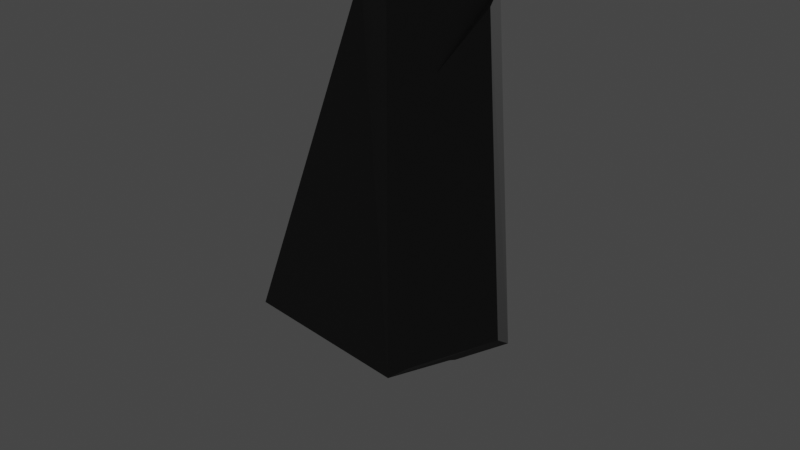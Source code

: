 # Source: stone.blend  (saved by Blender 3.2.14; exported with 4.5.12 LTS)
import bpy
from mathutils import Matrix  # noqa: F401  (used for matrix-valued properties, if any)

bpy.ops.wm.read_factory_settings(use_empty=True)
scene = bpy.context.scene
scene.name = 'Scene'

# ---- collections
col_collection = bpy.data.collections.new('Collection'); scene.collection.children.link(col_collection)

# ---- materials (node trees are filled in below, after node groups)
mat_material = bpy.data.materials.new('Material')
mat_material.alpha_threshold = 0.0
mat_material.use_transparent_shadow = False
mat_material.line_color = (0.0, 0.0, 0.0, 1.0)

# ---- material node trees
mat_material.use_nodes = True; mat_material.node_tree.nodes.clear()
_N = mat_material.node_tree.nodes; _L = mat_material.node_tree.links
n0 = _N.new('ShaderNodeOutputMaterial'); n0.name = 'Material Output'; n0.location = (300, 300)
n1 = _N.new('ShaderNodeBsdfPrincipled'); n1.name = 'Principled BSDF'; n1.location = (10, 300)
n1.distribution = 'GGX'
n1.subsurface_method = 'RANDOM_WALK_SKIN'
n1.inputs[0].default_value = (0.1065, 0.1065, 0.1065, 1.0)
n1.inputs[1].default_value = 0.75
n1.inputs[2].default_value = 0.75
n1.inputs[3].default_value = 1.45
n1.inputs[27].default_value = (0.0, 0.0, 0.0, 1.0)
n1.inputs[28].default_value = 1.0
_L.new(n1.outputs[0], n0.inputs[0])
n0.is_active_output = True

# ---- world
world_world = bpy.data.worlds.new('World'); scene.world = world_world
world_world.use_nodes = True; world_world.node_tree.nodes.clear()
_N = world_world.node_tree.nodes; _L = world_world.node_tree.links
n0 = _N.new('ShaderNodeOutputWorld'); n0.name = 'World Output'; n0.location = (300, 300)
n1 = _N.new('ShaderNodeBackground'); n1.name = 'Background'; n1.location = (10, 300)
n1.inputs[0].default_value = (0.05088, 0.05088, 0.05088, 1.0)
_L.new(n1.outputs[0], n0.inputs[0])
n0.is_active_output = True
world_world.color = (0.05088, 0.05088, 0.05088)
world_world.use_sun_shadow = False
world_world.sun_shadow_jitter_overblur = 0.0

# ---- cameras
cam_camera = bpy.data.cameras.new('Camera')
cam_camera.clip_end = 100.0
cam_camera.ortho_scale = 7.314

# ---- lights
light_soleil = bpy.data.lights.new('Soleil', 'SUN')
light_soleil.transmission_factor = 0.0
light_soleil.energy = 1.0
light_soleil.shadow_soft_size = 0.125

# ---- meshes
me_cube = bpy.data.meshes.new('Cube')
me_cube.from_pydata([(1.43, -0.04805, -0.7716), (1.076, -0.9049, -0.8731), (-0.9407, 0.1813, -0.829), (-1.08, -0.8511, -0.9352), (0.6486, 0.09339, 2.635), (1.0, 0.1465, 2.355), (0.4305, -0.2023, 2.677), (0.7888, -0.3045, 1.789), (-0.1837, 0.3429, 2.658), (-0.4046, 0.4704, 2.394), (0.06377, 0.02417, 2.699), (-0.462, -0.2752, 1.91), (-0.4715, -0.01031, -1.145), (-0.649, -0.7363, -1.116), (-0.4145, 0.5445, 2.499), (-0.183, -0.3092, 2.513), (0.5545, -0.8154, -1.139), (0.9852, -0.1652, -1.153), (0.3928, -0.5218, 2.41), (0.9442, 0.328, 2.513), (-0.8402, 0.2709, -0.8676), (-1.0, -1.0, -1.0), (1.416, 0.1197, -0.8854), (0.9067, -1.0, -1.019)], [], [(23, 18, 15, 21), (3, 11, 9, 2), (12, 17, 16, 13), (4, 8, 10, 6), (0, 5, 7, 1), (6, 10, 15, 18), (4, 6, 18, 19), (10, 8, 14, 15), (8, 4, 19, 14), (20, 14, 19, 22), (3, 2, 20, 21), (9, 11, 15, 14), (2, 9, 14, 20), (11, 3, 21, 15), (0, 1, 23, 22), (7, 5, 19, 18), (5, 0, 22, 19), (1, 7, 18, 23), (12, 13, 21, 20), (17, 12, 20, 22), (13, 16, 23, 21), (16, 17, 22, 23)])
_uv = me_cube.uv_layers.new(name='UVMap')
_uv.uv.foreach_set('vector', [0.375, 0.75, 0.591, 0.75, 0.591, 1.0, 0.375, 1.0, 0.3814, 0.02291, 0.5847, 0.03255, 0.5843, 0.2172, 0.3817, 0.2273, 0.1537, 0.5485, 0.3451, 0.552, 0.3427, 0.6976, 0.1559, 0.7013, 0.659, 0.534, 0.841, 0.534, 0.841, 0.716, 0.659, 0.716, 0.3836, 0.527, 0.5824, 0.5457, 0.5825, 0.704, 0.3836, 0.7228, 0.659, 0.716, 0.841, 0.716, 0.875, 0.75, 0.625, 0.75, 0.659, 0.534, 0.659, 0.716, 0.591, 0.75, 0.591, 0.5, 0.841, 0.716, 0.841, 0.534, 0.875, 0.5, 0.875, 0.75, 0.841, 0.534, 0.659, 0.534, 0.625, 0.5, 0.875, 0.5, 0.375, 0.25, 0.591, 0.25, 0.591, 0.5, 0.375, 0.5, 0.3814, 0.02291, 0.3817, 0.2273, 0.375, 0.25, 0.375, 0.0, 0.5843, 0.2172, 0.5847, 0.03255, 0.591, 0.0, 0.591, 0.25, 0.3817, 0.2273, 0.5843, 0.2172, 0.591, 0.25, 0.375, 0.25, 0.5847, 0.03255, 0.3814, 0.02291, 0.375, 0.0, 0.591, 0.0, 0.3836, 0.527, 0.3836, 0.7228, 0.375, 0.75, 0.375, 0.5, 0.5825, 0.704, 0.5824, 0.5457, 0.591, 0.5, 0.591, 0.75, 0.5824, 0.5457, 0.3836, 0.527, 0.375, 0.5, 0.591, 0.5, 0.3836, 0.7228, 0.5825, 0.704, 0.591, 0.75, 0.375, 0.75, 0.1537, 0.5485, 0.1559, 0.7013, 0.125, 0.75, 0.125, 0.5, 0.3451, 0.552, 0.1537, 0.5485, 0.125, 0.5, 0.375, 0.5, 0.1559, 0.7013, 0.3427, 0.6976, 0.375, 0.75, 0.125, 0.75, 0.3427, 0.6976, 0.3451, 0.552, 0.375, 0.5, 0.375, 0.75])
me_cube.materials.append(mat_material)
me_cube.use_mirror_vertex_groups = False
me_cube.update()

# ---- objects
ob_cube = bpy.data.objects.new('Cube', me_cube)
ob_camera = bpy.data.objects.new('Camera', cam_camera)
ob_soleil = bpy.data.objects.new('Soleil', light_soleil)

# ---- transforms, parenting, visibility, modifiers, constraints
ob_cube.location = (0.0, 0.0, 0.0)
ob_cube.lock_rotations_4d = False
ob_cube.empty_display_type = 'ARROWS'
ob_cube.lineart.crease_threshold = 0.0
ob_camera.location = (7.359, -6.926, 4.958)
ob_camera.rotation_euler = (1.109, 0.0, 0.8149)
ob_camera.lock_rotations_4d = False
ob_camera.empty_display_type = 'ARROWS'
ob_camera.color = (0.0, 0.0, 0.0, 0.0)
ob_camera.display_type = 'WIRE'
ob_camera.lineart.crease_threshold = 0.0
ob_soleil.location = (0.0, 0.0, 0.0)
ob_soleil.rotation_euler = (-1.45, 0.8817, -0.1845)

# ---- collection membership
col_collection.objects.link(ob_cube)
col_collection.objects.link(ob_camera)
col_collection.objects.link(ob_soleil)

# ---- scene / render settings (as saved in the file)
scene.camera = ob_camera
scene.frame_start = 1; scene.frame_end = 250; scene.frame_set(1)
scene.render.engine = 'BLENDER_EEVEE_NEXT'
scene.cycles.sampling_pattern = 'TABULATED_SOBOL'
scene.cycles.use_light_tree = False
scene.view_settings.view_transform = 'Filmic'
bpy.context.view_layer.update()
